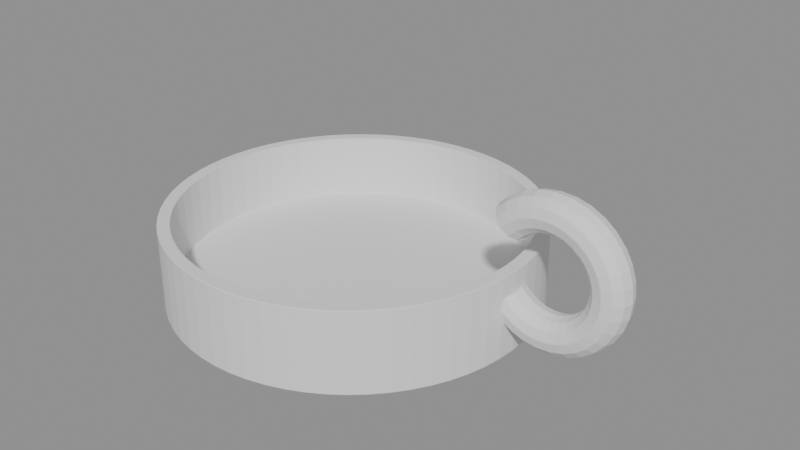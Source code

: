 # Source: model.blend  (saved by Blender 4.2.68; exported with 4.5.12 LTS)
import bpy
from mathutils import Matrix  # noqa: F401  (used for matrix-valued properties, if any)

bpy.ops.wm.read_factory_settings(use_empty=True)
scene = bpy.context.scene
scene.name = 'Scene'

# ---- meshes
me_cuerpo = bpy.data.meshes.new('cuerpo')
me_cuerpo.from_pydata([(46.57, 0.0, 16.54), (0.0, 0.0, 0.0), (45.0, 0.0, 0.0), (46.16, 2.25, 16.1), (45.0, 0.0, 20.0), (45.04, 3.897, 14.89), (42.0, 0.0, 20.0), (42.0, 0.0, 4.0), (0.0, 0.0, 4.0), (40.84, 2.25, 10.4), (40.43, 5.511e-16, 9.964), (44.78, 4.411, 0.0), (40.84, -2.25, 10.4), (44.78, 4.411, 20.0), (41.8, 4.117, 20.0), (45.04, -3.897, 14.89), (41.8, 4.117, 4.0), (46.16, -2.25, 16.1), (48.24, 0.0, 14.94), (47.88, 2.25, 14.46), (44.14, 8.779, 0.0), (46.88, 3.897, 13.15), (44.14, 8.779, 20.0), (45.52, 4.5, 11.36), (41.19, 8.194, 20.0), (41.19, 8.194, 4.0), (43.06, 13.06, 0.0), (43.06, 13.06, 20.0), (45.52, -4.5, 11.36), (40.19, 12.19, 20.0), (46.88, -3.897, 13.15), (40.19, 12.19, 4.0), (47.88, -2.25, 14.46), (49.82, 0.0, 13.97), (49.56, 2.25, 13.43), (41.57, 17.22, 0.0), (48.85, 3.897, 11.95), (41.57, 17.22, 20.0), (47.87, 4.5, 9.921), (38.8, 16.07, 20.0), (46.89, 3.897, 7.894), (38.8, 16.07, 4.0), (46.18, 2.25, 6.41), (45.91, 5.511e-16, 5.867), (39.69, 21.21, 0.0), (46.18, -2.25, 6.41), (39.69, 21.21, 20.0), (46.89, -3.897, 7.894), (37.04, 19.8, 20.0), (47.87, -4.5, 9.921), (37.04, 19.8, 4.0), (48.85, -3.897, 11.95), (49.56, -2.25, 13.43), (51.56, 0.0, 13.34), (37.42, 25.0, 0.0), (51.42, 2.25, 12.76), (51.01, 3.897, 11.16), (37.42, 25.0, 20.0), (50.46, 4.5, 8.979), (34.92, 23.33, 20.0), (49.91, 3.897, 6.797), (34.92, 23.33, 4.0), (49.51, 2.25, 5.2), (49.36, 5.511e-16, 4.616), (49.51, -2.25, 5.2), (34.79, 28.55, 0.0), (34.79, 28.55, 20.0), (49.91, -3.897, 6.797), (32.47, 26.64, 20.0), (50.46, -4.5, 8.979), (32.47, 26.64, 4.0), (51.01, -3.897, 11.16), (51.42, -2.25, 12.76), (53.4, 0.0, 13.07), (31.82, 31.82, 0.0), (53.37, 2.25, 12.47), (31.82, 31.82, 20.0), (53.3, 3.897, 10.82), (29.7, 29.7, 20.0), (53.19, 4.5, 8.577), (53.09, 3.897, 6.329), (29.7, 29.7, 4.0), (53.02, 2.25, 4.683), (52.99, 5.511e-16, 4.081), (53.02, -2.25, 4.683), (28.55, 34.79, 0.0), (53.09, -3.897, 6.329), (28.55, 34.79, 20.0), (53.19, -4.5, 8.577), (26.64, 32.47, 20.0), (53.3, -3.897, 10.82), (26.64, 32.47, 4.0), (53.37, -2.25, 12.47), (55.25, 0.0, 13.18), (55.34, 2.25, 12.58), (25.0, 37.42, 0.0), (55.6, 3.897, 10.95), (25.0, 37.42, 20.0), (23.33, 34.92, 20.0), (55.95, 4.5, 8.73), (56.3, 3.897, 6.508), (23.33, 34.92, 4.0), (56.56, 2.25, 4.881), (56.65, 5.511e-16, 4.286), (56.56, -2.25, 4.881), (21.21, 39.69, 0.0), (56.3, -3.897, 6.508), (21.21, 39.69, 20.0), (55.95, -4.5, 8.73), (19.8, 37.04, 20.0), (55.6, -3.897, 10.95), (19.8, 37.04, 4.0), (55.34, -2.25, 12.58), (57.04, 0.0, 13.65), (17.22, 41.57, 0.0), (57.25, 2.25, 13.08), (17.22, 41.57, 20.0), (57.83, 3.897, 11.54), (16.07, 38.8, 20.0), (58.62, 4.5, 9.434), (16.07, 38.8, 4.0), (59.41, 3.897, 7.327), (59.99, 2.25, 5.785), (60.2, 5.511e-16, 5.221), (13.06, 43.06, 0.0), (59.99, -2.25, 5.785), (13.06, 43.06, 20.0), (59.41, -3.897, 7.327), (12.19, 40.19, 20.0), (58.62, -4.5, 9.434), (12.19, 40.19, 4.0), (57.83, -3.897, 11.54), (57.25, -2.25, 13.08), (58.7, 0.0, 14.47), (59.02, 2.25, 13.96), (8.779, 44.14, 0.0), (59.9, 3.897, 12.56), (8.779, 44.14, 20.0), (8.194, 41.19, 20.0), (61.09, 4.5, 10.66), (8.194, 41.19, 4.0), (62.29, 3.897, 8.753), (63.16, 2.25, 7.359), (63.49, 5.511e-16, 6.848), (63.16, -2.25, 7.359), (4.411, 44.78, 0.0), (62.29, -3.897, 8.753), (4.411, 44.78, 20.0), (61.09, -4.5, 10.66), (4.117, 41.8, 20.0), (59.9, -3.897, 12.56), (4.117, 41.8, 4.0), (59.02, -2.25, 13.96), (60.16, 0.0, 15.61), (2.755e-15, 45.0, 0.0), (60.58, 2.25, 15.17), (2.755e-15, 45.0, 20.0), (61.72, 3.897, 13.98), (2.572e-15, 42.0, 20.0), (63.27, 4.5, 12.36), (64.82, 3.897, 10.73), (2.572e-15, 42.0, 4.0), (65.96, 2.25, 9.538), (66.38, 5.511e-16, 9.102), (65.96, -2.25, 9.538), (-4.411, 44.78, 0.0), (64.82, -3.897, 10.73), (-4.411, 44.78, 20.0), (63.27, -4.5, 12.36), (-4.117, 41.8, 20.0), (61.72, -3.897, 13.98), (-4.117, 41.8, 4.0), (60.58, -2.25, 15.17), (61.36, 0.0, 17.02), (-8.779, 44.14, 0.0), (61.86, 2.25, 16.67), (-8.779, 44.14, 20.0), (63.21, 3.897, 15.74), (65.06, 4.5, 14.45), (-8.194, 41.19, 20.0), (66.91, 3.897, 13.17), (-8.194, 41.19, 4.0), (68.27, 2.25, 12.23), (68.76, 5.511e-16, 11.89), (-13.06, 43.06, 0.0), (68.27, -2.25, 12.23), (66.91, -3.897, 13.17), (-13.06, 43.06, 20.0), (65.06, -4.5, 14.45), (-12.19, 40.19, 20.0), (-12.19, 40.19, 4.0), (63.21, -3.897, 15.74), (61.86, -2.25, 16.67), (62.26, 0.0, 18.64), (-17.22, 41.57, 0.0), (62.81, 2.25, 18.4), (-17.22, 41.57, 20.0), (64.33, 3.897, 17.75), (-16.07, 38.8, 20.0), (66.4, 4.5, 16.87), (-16.07, 38.8, 4.0), (68.47, 3.897, 15.98), (69.98, 2.25, 15.34), (70.54, 5.511e-16, 15.1), (69.98, -2.25, 15.34), (-21.21, 39.69, 0.0), (68.47, -3.897, 15.98), (-21.21, 39.69, 20.0), (66.4, -4.5, 16.87), (-19.8, 37.04, 20.0), (64.33, -3.897, 17.75), (-19.8, 37.04, 4.0), (62.81, -2.25, 18.4), (62.81, 0.0, 20.41), (63.4, 2.25, 20.29), (-25.0, 37.42, 0.0), (-25.0, 37.42, 20.0), (65.02, 3.897, 19.96), (-23.33, 34.92, 20.0), (67.22, 4.5, 19.5), (-23.33, 34.92, 4.0), (69.43, 3.897, 19.05), (71.04, 2.25, 18.72), (71.63, 5.511e-16, 18.6), (-28.55, 34.79, 0.0), (71.04, -2.25, 18.72), (-28.55, 34.79, 20.0), (69.43, -3.897, 19.05), (67.22, -4.5, 19.5), (-26.64, 32.47, 20.0), (-26.64, 32.47, 4.0), (65.02, -3.897, 19.96), (63.4, -2.25, 20.29), (63.0, 0.0, 22.25), (-31.82, 31.82, 0.0), (63.6, 2.25, 22.25), (65.25, 3.897, 22.25), (-31.82, 31.82, 20.0), (-29.7, 29.7, 20.0), (67.5, 4.5, 22.25), (-29.7, 29.7, 4.0), (69.75, 3.897, 22.25), (71.4, 2.25, 22.25), (72.0, 5.511e-16, 22.25), (71.4, -2.25, 22.25), (-34.79, 28.55, 0.0), (69.75, -3.897, 22.25), (-34.79, 28.55, 20.0), (67.5, -4.5, 22.25), (-32.47, 26.64, 20.0), (65.25, -3.897, 22.25), (-32.47, 26.64, 4.0), (63.6, -2.25, 22.25), (62.81, 0.0, 24.09), (63.4, 2.25, 24.21), (-37.42, 25.0, 0.0), (-37.42, 25.0, 20.0), (65.02, 3.897, 24.54), (-34.92, 23.33, 20.0), (67.22, 4.5, 25.0), (69.43, 3.897, 25.45), (-34.92, 23.33, 4.0), (71.04, 2.25, 25.78), (71.63, 5.511e-16, 25.9), (-39.69, 21.21, 0.0), (71.04, -2.25, 25.78), (-39.69, 21.21, 20.0), (69.43, -3.897, 25.45), (-37.04, 19.8, 20.0), (67.22, -4.5, 25.0), (65.02, -3.897, 24.54), (-37.04, 19.8, 4.0), (63.4, -2.25, 24.21), (62.26, 0.0, 25.86), (62.81, 2.25, 26.1), (-41.57, 17.22, 0.0), (-41.57, 17.22, 20.0), (64.33, 3.897, 26.75), (-38.8, 16.07, 20.0), (66.4, 4.5, 27.63), (68.47, 3.897, 28.52), (-38.8, 16.07, 4.0), (69.98, 2.25, 29.16), (70.54, 5.511e-16, 29.4), (-43.06, 13.06, 0.0), (69.98, -2.25, 29.16), (-43.06, 13.06, 20.0), (68.47, -3.897, 28.52), (66.4, -4.5, 27.63), (-40.19, 12.19, 20.0), (64.33, -3.897, 26.75), (-40.19, 12.19, 4.0), (62.81, -2.25, 26.1), (61.36, 0.0, 27.48), (-44.14, 8.779, 0.0), (61.86, 2.25, 27.83), (-44.14, 8.779, 20.0), (63.21, 3.897, 28.76), (65.06, 4.5, 30.05), (-41.19, 8.194, 20.0), (66.91, 3.897, 31.33), (-41.19, 8.194, 4.0), (68.27, 2.25, 32.27), (68.76, 5.511e-16, 32.61), (-44.78, 4.411, 0.0), (68.27, -2.25, 32.27), (-44.78, 4.411, 20.0), (66.91, -3.897, 31.33), (65.06, -4.5, 30.05), (-41.8, 4.117, 20.0), (63.21, -3.897, 28.76), (-41.8, 4.117, 4.0), (61.86, -2.25, 27.83), (60.16, 0.0, 28.89), (-45.0, 5.511e-15, 0.0), (60.58, 2.25, 29.33), (61.72, 3.897, 30.52), (-45.0, 5.511e-15, 20.0), (-42.0, 5.144e-15, 20.0), (63.27, 4.5, 32.14), (64.82, 3.897, 33.77), (-42.0, 5.144e-15, 4.0), (65.96, 2.25, 34.96), (66.38, 5.511e-16, 35.4), (65.96, -2.25, 34.96), (-44.78, -4.411, 0.0), (64.82, -3.897, 33.77), (-44.78, -4.411, 20.0), (63.27, -4.5, 32.14), (-41.8, -4.117, 20.0), (61.72, -3.897, 30.52), (-41.8, -4.117, 4.0), (60.58, -2.25, 29.33), (58.7, 0.0, 30.03), (59.02, 2.25, 30.54), (-44.14, -8.779, 0.0), (-44.14, -8.779, 20.0), (59.9, 3.897, 31.94), (-41.19, -8.194, 20.0), (61.09, 4.5, 33.84), (-41.19, -8.194, 4.0), (62.29, 3.897, 35.75), (63.16, 2.25, 37.14), (63.49, 5.511e-16, 37.65), (-43.06, -13.06, 0.0), (63.16, -2.25, 37.14), (-43.06, -13.06, 20.0), (62.29, -3.897, 35.75), (-40.19, -12.19, 20.0), (61.09, -4.5, 33.84), (-40.19, -12.19, 4.0), (59.9, -3.897, 31.94), (59.02, -2.25, 30.54), (57.04, 0.0, 30.85), (-41.57, -17.22, 0.0), (57.25, 2.25, 31.42), (-41.57, -17.22, 20.0), (57.83, 3.897, 32.96), (-38.8, -16.07, 20.0), (58.62, 4.5, 35.07), (-38.8, -16.07, 4.0), (59.41, 3.897, 37.17), (59.99, 2.25, 38.71), (60.2, 5.511e-16, 39.28), (59.99, -2.25, 38.71), (-39.69, -21.21, 0.0), (59.41, -3.897, 37.17), (-39.69, -21.21, 20.0), (58.62, -4.5, 35.07), (-37.04, -19.8, 20.0), (-37.04, -19.8, 4.0), (57.83, -3.897, 32.96), (57.25, -2.25, 31.42), (55.25, 0.0, 31.32), (55.34, 2.25, 31.92), (-37.42, -25.0, 0.0), (-37.42, -25.0, 20.0), (55.6, 3.897, 33.55), (55.95, 4.5, 35.77), (-34.92, -23.33, 20.0), (56.3, 3.897, 37.99), (-34.92, -23.33, 4.0), (56.56, 2.25, 39.62), (56.65, 5.511e-16, 40.21), (-34.79, -28.55, 0.0), (56.56, -2.25, 39.62), (-34.79, -28.55, 20.0), (56.3, -3.897, 37.99), (55.95, -4.5, 35.77), (-32.47, -26.64, 20.0), (-32.47, -26.64, 4.0), (55.6, -3.897, 33.55), (55.34, -2.25, 31.92), (53.4, 0.0, 31.43), (-31.82, -31.82, 0.0), (53.37, 2.25, 32.03), (-31.82, -31.82, 20.0), (53.3, 3.897, 33.68), (-29.7, -29.7, 20.0), (53.19, 4.5, 35.92), (-29.7, -29.7, 4.0), (53.09, 3.897, 38.17), (53.02, 2.25, 39.82), (52.99, 5.511e-16, 40.42), (-28.55, -34.79, 0.0), (53.02, -2.25, 39.82), (-28.55, -34.79, 20.0), (53.09, -3.897, 38.17), (-26.64, -32.47, 20.0), (53.19, -4.5, 35.92), (-26.64, -32.47, 4.0), (53.3, -3.897, 33.68), (53.37, -2.25, 32.03), (51.56, 0.0, 31.16), (51.42, 2.25, 31.74), (-25.0, -37.42, 0.0), (51.01, 3.897, 33.34), (-25.0, -37.42, 20.0), (50.46, 4.5, 35.52), (-23.33, -34.92, 20.0), (49.91, 3.897, 37.7), (-23.33, -34.92, 4.0), (49.51, 2.25, 39.3), (49.36, 5.511e-16, 39.88), (49.51, -2.25, 39.3), (-21.21, -39.69, 0.0), (-21.21, -39.69, 20.0), (49.91, -3.897, 37.7), (50.46, -4.5, 35.52), (-19.8, -37.04, 20.0), (51.01, -3.897, 33.34), (-19.8, -37.04, 4.0), (51.42, -2.25, 31.74), (49.82, 0.0, 30.53), (-17.22, -41.57, 0.0), (49.56, 2.25, 31.07), (-17.22, -41.57, 20.0), (48.85, 3.897, 32.55), (-16.07, -38.8, 20.0), (47.87, 4.5, 34.58), (46.89, 3.897, 36.61), (-16.07, -38.8, 4.0), (46.18, 2.25, 38.09), (45.91, 5.511e-16, 38.63), (46.18, -2.25, 38.09), (-13.06, -43.06, 0.0), (46.89, -3.897, 36.61), (-13.06, -43.06, 20.0), (47.87, -4.5, 34.58), (-12.19, -40.19, 20.0), (48.85, -3.897, 32.55), (-12.19, -40.19, 4.0), (49.56, -2.25, 31.07), (48.24, 0.0, 29.56), (47.88, 2.25, 30.04), (-8.779, -44.14, 0.0), (-8.779, -44.14, 20.0), (46.88, 3.897, 31.35), (-8.194, -41.19, 20.0), (45.52, 4.5, 33.14), (-8.194, -41.19, 4.0), (44.15, 3.897, 34.93), (43.15, 2.25, 36.24), (42.79, 5.511e-16, 36.71), (-4.411, -44.78, 0.0), (43.15, -2.25, 36.24), (44.15, -3.897, 34.93), (-4.411, -44.78, 20.0), (45.52, -4.5, 33.14), (-4.117, -41.8, 20.0), (46.88, -3.897, 31.35), (-4.117, -41.8, 4.0), (47.88, -2.25, 30.04), (46.57, 0.0, 27.96), (46.16, 2.25, 28.4), (-8.266e-15, -45.0, 0.0), (-8.266e-15, -45.0, 20.0), (45.04, 3.897, 29.61), (-7.715e-15, -42.0, 20.0), (43.5, 4.5, 31.25), (-7.715e-15, -42.0, 4.0), (41.96, 3.897, 32.89), (40.84, 2.25, 34.1), (40.43, 5.511e-16, 34.54), (4.411, -44.78, 0.0), (40.84, -2.25, 34.1), (4.411, -44.78, 20.0), (41.96, -3.897, 32.89), (4.117, -41.8, 20.0), (43.5, -4.5, 31.25), (4.117, -41.8, 4.0), (45.04, -3.897, 29.61), (46.16, -2.25, 28.4), (43.5, 0.0, 31.25), (8.779, -44.14, 0.0), (8.779, -44.14, 20.0), (8.194, -41.19, 20.0), (8.194, -41.19, 4.0), (13.06, -43.06, 0.0), (13.06, -43.06, 20.0), (12.19, -40.19, 20.0), (12.19, -40.19, 4.0), (17.22, -41.57, 0.0), (17.22, -41.57, 20.0), (16.07, -38.8, 20.0), (16.07, -38.8, 4.0), (21.21, -39.69, 0.0), (21.21, -39.69, 20.0), (19.8, -37.04, 20.0), (19.8, -37.04, 4.0), (25.0, -37.42, 0.0), (25.0, -37.42, 20.0), (23.33, -34.92, 20.0), (23.33, -34.92, 4.0), (28.55, -34.79, 0.0), (28.55, -34.79, 20.0), (26.64, -32.47, 20.0), (26.64, -32.47, 4.0), (31.82, -31.82, 0.0), (31.82, -31.82, 20.0), (29.7, -29.7, 20.0), (29.7, -29.7, 4.0), (34.79, -28.55, 0.0), (34.79, -28.55, 20.0), (32.47, -26.64, 20.0), (32.47, -26.64, 4.0), (37.42, -25.0, 0.0), (37.42, -25.0, 20.0), (34.92, -23.33, 20.0), (34.92, -23.33, 4.0), (39.69, -21.21, 0.0), (39.69, -21.21, 20.0), (37.04, -19.8, 20.0), (37.04, -19.8, 4.0), (41.57, -17.22, 0.0), (41.57, -17.22, 20.0), (38.8, -16.07, 20.0), (38.8, -16.07, 4.0), (43.06, -13.06, 0.0), (43.06, -13.06, 20.0), (40.19, -12.19, 20.0), (40.19, -12.19, 4.0), (44.14, -8.779, 0.0), (44.14, -8.779, 20.0), (41.19, -8.194, 20.0), (41.19, -8.194, 4.0), (44.78, -4.411, 0.0), (44.78, -4.411, 20.0), (41.8, -4.117, 20.0), (41.8, -4.117, 4.0), (44.89, 2.25, 7.199), (44.79, 4.181, 10.42), (44.81, 3.897, 9.171), (44.78, 4.411, 11.6), (44.78, 4.411, 12.51), (44.8, 3.989, 14.64), (44.83, 3.381, 14.68), (45.0, 0.0, 6.428), (45.0, 5.511e-16, 6.428), (44.94, 1.217, 14.79), (45.0, 0.0, 14.85), (41.82, 3.687, 11.45), (42.0, 0.0, 8.512), (42.0, 5.511e-16, 8.512), (42.0, 0.0, 11.65), (42.0, 2.688e-16, 11.65), (41.89, 2.25, 9.432), (41.94, 1.322, 11.58), (44.77, 4.5, 12.06), (44.78, -4.411, 11.59), (44.77, -4.5, 12.06), (44.78, -4.411, 12.5), (44.89, -2.25, 7.199), (44.79, -4.181, 10.42), (44.94, -1.217, 14.79), (44.81, -3.897, 9.171), (44.83, -3.381, 14.68), (44.8, -3.989, 14.64), (41.94, -1.322, 11.58), (41.82, -3.687, 11.45), (41.89, -2.25, 9.432)], [], [(11, 2, 1), (554, 13, 4, 560, 559, 556, 555), (557, 2, 11, 553, 551, 552, 550, 558), (4, 13, 14, 6), (565, 564, 6, 14, 16, 7, 562, 563, 566, 561, 567), (16, 8, 7), (20, 11, 1), (553, 11, 20, 22, 13, 554, 568), (13, 22, 24, 14), (14, 24, 25, 16), (25, 8, 16), (26, 20, 1), (20, 26, 27, 22), (22, 27, 29, 24), (24, 29, 31, 25), (31, 8, 25), (35, 26, 1), (26, 35, 37, 27), (27, 37, 39, 29), (29, 39, 41, 31), (41, 8, 31), (44, 35, 1), (35, 44, 46, 37), (37, 46, 48, 39), (39, 48, 50, 41), (50, 8, 41), (54, 44, 1), (44, 54, 57, 46), (46, 57, 59, 48), (48, 59, 61, 50), (61, 8, 50), (65, 54, 1), (54, 65, 66, 57), (57, 66, 68, 59), (59, 68, 70, 61), (70, 8, 61), (74, 65, 1), (65, 74, 76, 66), (66, 76, 78, 68), (68, 78, 81, 70), (81, 8, 70), (85, 74, 1), (74, 85, 87, 76), (76, 87, 89, 78), (78, 89, 91, 81), (91, 8, 81), (95, 85, 1), (85, 95, 97, 87), (87, 97, 98, 89), (89, 98, 101, 91), (101, 8, 91), (105, 95, 1), (95, 105, 107, 97), (97, 107, 109, 98), (98, 109, 111, 101), (111, 8, 101), (114, 105, 1), (105, 114, 116, 107), (107, 116, 118, 109), (109, 118, 120, 111), (120, 8, 111), (124, 114, 1), (114, 124, 126, 116), (116, 126, 128, 118), (118, 128, 130, 120), (130, 8, 120), (135, 124, 1), (124, 135, 137, 126), (126, 137, 138, 128), (128, 138, 140, 130), (140, 8, 130), (145, 135, 1), (135, 145, 147, 137), (137, 147, 149, 138), (138, 149, 151, 140), (151, 8, 140), (154, 145, 1), (145, 154, 156, 147), (147, 156, 158, 149), (149, 158, 161, 151), (161, 8, 151), (165, 154, 1), (154, 165, 167, 156), (156, 167, 169, 158), (158, 169, 171, 161), (171, 8, 161), (165, 1, 174), (165, 174, 176, 167), (167, 176, 179, 169), (169, 179, 181, 171), (171, 181, 8), (174, 1, 184), (174, 184, 187, 176), (176, 187, 189, 179), (179, 189, 190, 181), (181, 190, 8), (184, 1, 194), (184, 194, 196, 187), (187, 196, 198, 189), (189, 198, 200, 190), (190, 200, 8), (194, 1, 205), (194, 205, 207, 196), (196, 207, 209, 198), (198, 209, 211, 200), (200, 211, 8), (205, 1, 215), (205, 215, 216, 207), (207, 216, 218, 209), (209, 218, 220, 211), (211, 220, 8), (215, 1, 224), (215, 224, 226, 216), (216, 226, 229, 218), (218, 229, 230, 220), (220, 230, 8), (224, 1, 234), (224, 234, 237, 226), (226, 237, 238, 229), (229, 238, 240, 230), (230, 240, 8), (234, 1, 245), (234, 245, 247, 237), (237, 247, 249, 238), (238, 249, 251, 240), (240, 251, 8), (245, 1, 255), (245, 255, 256, 247), (247, 256, 258, 249), (249, 258, 261, 251), (251, 261, 8), (255, 1, 264), (255, 264, 266, 256), (256, 266, 268, 258), (258, 268, 271, 261), (261, 271, 8), (264, 1, 275), (264, 275, 276, 266), (266, 276, 278, 268), (268, 278, 281, 271), (271, 281, 8), (275, 1, 284), (275, 284, 286, 276), (276, 286, 289, 278), (278, 289, 291, 281), (281, 291, 8), (284, 1, 294), (284, 294, 296, 286), (286, 296, 299, 289), (289, 299, 301, 291), (291, 301, 8), (294, 1, 304), (294, 304, 306, 296), (296, 306, 309, 299), (299, 309, 311, 301), (301, 311, 8), (304, 1, 314), (304, 314, 317, 306), (306, 317, 318, 309), (309, 318, 321, 311), (311, 321, 8), (314, 1, 325), (314, 325, 327, 317), (317, 327, 329, 318), (318, 329, 331, 321), (321, 331, 8), (325, 1, 335), (325, 335, 336, 327), (327, 336, 338, 329), (329, 338, 340, 331), (331, 340, 8), (335, 1, 344), (335, 344, 346, 336), (336, 346, 348, 338), (338, 348, 350, 340), (340, 350, 8), (344, 1, 354), (344, 354, 356, 346), (346, 356, 358, 348), (348, 358, 360, 350), (350, 360, 8), (354, 1, 365), (354, 365, 367, 356), (356, 367, 369, 358), (358, 369, 370, 360), (360, 370, 8), (365, 1, 375), (365, 375, 376, 367), (367, 376, 379, 369), (369, 379, 381, 370), (370, 381, 8), (375, 1, 384), (375, 384, 386, 376), (376, 386, 389, 379), (379, 389, 390, 381), (381, 390, 8), (384, 1, 394), (384, 394, 396, 386), (386, 396, 398, 389), (389, 398, 400, 390), (390, 400, 8), (394, 1, 404), (394, 404, 406, 396), (396, 406, 408, 398), (398, 408, 410, 400), (400, 410, 8), (404, 1, 415), (404, 415, 417, 406), (406, 417, 419, 408), (408, 419, 421, 410), (410, 421, 8), (415, 1, 425), (415, 425, 426, 417), (417, 426, 429, 419), (419, 429, 431, 421), (421, 431, 8), (425, 1, 434), (425, 434, 436, 426), (426, 436, 438, 429), (429, 438, 441, 431), (431, 441, 8), (434, 1, 445), (434, 445, 447, 436), (436, 447, 449, 438), (438, 449, 451, 441), (441, 451, 8), (445, 1, 455), (445, 455, 456, 447), (447, 456, 458, 449), (449, 458, 460, 451), (451, 460, 8), (455, 1, 464), (455, 464, 467, 456), (456, 467, 469, 458), (458, 469, 471, 460), (460, 471, 8), (464, 1, 475), (464, 475, 476, 467), (467, 476, 478, 469), (469, 478, 480, 471), (471, 480, 8), (1, 484, 475), (475, 484, 486, 476), (476, 486, 488, 478), (478, 488, 490, 480), (8, 480, 490), (1, 494, 484), (484, 494, 495, 486), (486, 495, 496, 488), (488, 496, 497, 490), (8, 490, 497), (1, 498, 494), (494, 498, 499, 495), (495, 499, 500, 496), (496, 500, 501, 497), (8, 497, 501), (1, 502, 498), (498, 502, 503, 499), (499, 503, 504, 500), (500, 504, 505, 501), (8, 501, 505), (1, 506, 502), (502, 506, 507, 503), (503, 507, 508, 504), (504, 508, 509, 505), (8, 505, 509), (1, 510, 506), (506, 510, 511, 507), (507, 511, 512, 508), (508, 512, 513, 509), (8, 509, 513), (1, 514, 510), (510, 514, 515, 511), (511, 515, 516, 512), (512, 516, 517, 513), (8, 513, 517), (1, 518, 514), (514, 518, 519, 515), (515, 519, 520, 516), (516, 520, 521, 517), (8, 517, 521), (1, 522, 518), (518, 522, 523, 519), (519, 523, 524, 520), (520, 524, 525, 521), (8, 521, 525), (1, 526, 522), (522, 526, 527, 523), (523, 527, 528, 524), (524, 528, 529, 525), (8, 525, 529), (1, 530, 526), (526, 530, 531, 527), (527, 531, 532, 528), (528, 532, 533, 529), (8, 529, 533), (1, 534, 530), (530, 534, 535, 531), (531, 535, 536, 532), (532, 536, 537, 533), (8, 533, 537), (1, 538, 534), (534, 538, 539, 535), (535, 539, 540, 536), (536, 540, 541, 537), (8, 537, 541), (1, 542, 538), (538, 542, 543, 539), (539, 543, 544, 540), (540, 544, 545, 541), (8, 541, 545), (1, 546, 542), (571, 547, 543, 542, 546, 569, 570), (543, 547, 548, 544), (544, 548, 549, 545), (8, 545, 549), (1, 2, 546), (560, 4, 547, 571, 577, 576, 574), (569, 546, 2, 557, 572, 575, 573), (547, 4, 6, 548), (562, 7, 549, 548, 6, 564, 578, 579, 580), (8, 549, 7), (0, 18, 19, 3), (3, 19, 21, 5), (5, 21, 23, 568, 554, 555), (553, 568, 23, 551), (566, 9, 561), (563, 10, 9, 566), (12, 10, 563, 562, 580), (579, 12, 580), (573, 28, 570, 569), (571, 570, 28, 30, 15, 577), (15, 30, 32, 17), (17, 32, 18, 0), (18, 33, 34, 19), (19, 34, 36, 21), (21, 36, 38, 23), (552, 551, 23, 38, 40), (552, 40, 42, 550), (550, 42, 43, 558), (557, 558, 43, 45, 572), (572, 45, 47, 575), (575, 47, 49, 28, 573), (28, 49, 51, 30), (30, 51, 52, 32), (32, 52, 33, 18), (33, 53, 55, 34), (34, 55, 56, 36), (36, 56, 58, 38), (38, 58, 60, 40), (40, 60, 62, 42), (42, 62, 63, 43), (43, 63, 64, 45), (45, 64, 67, 47), (47, 67, 69, 49), (49, 69, 71, 51), (51, 71, 72, 52), (52, 72, 53, 33), (53, 73, 75, 55), (55, 75, 77, 56), (56, 77, 79, 58), (58, 79, 80, 60), (60, 80, 82, 62), (62, 82, 83, 63), (63, 83, 84, 64), (64, 84, 86, 67), (67, 86, 88, 69), (69, 88, 90, 71), (71, 90, 92, 72), (72, 92, 73, 53), (73, 93, 94, 75), (75, 94, 96, 77), (77, 96, 99, 79), (79, 99, 100, 80), (80, 100, 102, 82), (82, 102, 103, 83), (83, 103, 104, 84), (84, 104, 106, 86), (86, 106, 108, 88), (88, 108, 110, 90), (90, 110, 112, 92), (92, 112, 93, 73), (93, 113, 115, 94), (94, 115, 117, 96), (96, 117, 119, 99), (99, 119, 121, 100), (100, 121, 122, 102), (102, 122, 123, 103), (103, 123, 125, 104), (104, 125, 127, 106), (106, 127, 129, 108), (108, 129, 131, 110), (110, 131, 132, 112), (112, 132, 113, 93), (113, 133, 134, 115), (115, 134, 136, 117), (117, 136, 139, 119), (119, 139, 141, 121), (121, 141, 142, 122), (122, 142, 143, 123), (123, 143, 144, 125), (125, 144, 146, 127), (127, 146, 148, 129), (129, 148, 150, 131), (131, 150, 152, 132), (132, 152, 133, 113), (133, 153, 155, 134), (134, 155, 157, 136), (136, 157, 159, 139), (139, 159, 160, 141), (141, 160, 162, 142), (142, 162, 163, 143), (143, 163, 164, 144), (144, 164, 166, 146), (146, 166, 168, 148), (148, 168, 170, 150), (150, 170, 172, 152), (152, 172, 153, 133), (153, 173, 175, 155), (155, 175, 177, 157), (157, 177, 178, 159), (159, 178, 180, 160), (160, 180, 182, 162), (162, 182, 183, 163), (163, 183, 185, 164), (164, 185, 186, 166), (166, 186, 188, 168), (168, 188, 191, 170), (170, 191, 192, 172), (172, 192, 173, 153), (173, 193, 195, 175), (175, 195, 197, 177), (177, 197, 199, 178), (178, 199, 201, 180), (180, 201, 202, 182), (182, 202, 203, 183), (183, 203, 204, 185), (185, 204, 206, 186), (186, 206, 208, 188), (188, 208, 210, 191), (191, 210, 212, 192), (192, 212, 193, 173), (193, 213, 214, 195), (195, 214, 217, 197), (197, 217, 219, 199), (199, 219, 221, 201), (201, 221, 222, 202), (202, 222, 223, 203), (203, 223, 225, 204), (204, 225, 227, 206), (206, 227, 228, 208), (208, 228, 231, 210), (210, 231, 232, 212), (212, 232, 213, 193), (213, 233, 235, 214), (214, 235, 236, 217), (217, 236, 239, 219), (219, 239, 241, 221), (221, 241, 242, 222), (222, 242, 243, 223), (223, 243, 244, 225), (225, 244, 246, 227), (227, 246, 248, 228), (228, 248, 250, 231), (231, 250, 252, 232), (232, 252, 233, 213), (233, 253, 254, 235), (235, 254, 257, 236), (236, 257, 259, 239), (239, 259, 260, 241), (241, 260, 262, 242), (242, 262, 263, 243), (243, 263, 265, 244), (244, 265, 267, 246), (246, 267, 269, 248), (248, 269, 270, 250), (250, 270, 272, 252), (252, 272, 253, 233), (253, 273, 274, 254), (254, 274, 277, 257), (257, 277, 279, 259), (259, 279, 280, 260), (260, 280, 282, 262), (262, 282, 283, 263), (263, 283, 285, 265), (265, 285, 287, 267), (267, 287, 288, 269), (269, 288, 290, 270), (270, 290, 292, 272), (272, 292, 273, 253), (273, 293, 295, 274), (274, 295, 297, 277), (277, 297, 298, 279), (279, 298, 300, 280), (280, 300, 302, 282), (282, 302, 303, 283), (283, 303, 305, 285), (285, 305, 307, 287), (287, 307, 308, 288), (288, 308, 310, 290), (290, 310, 312, 292), (292, 312, 293, 273), (293, 313, 315, 295), (295, 315, 316, 297), (297, 316, 319, 298), (298, 319, 320, 300), (300, 320, 322, 302), (302, 322, 323, 303), (303, 323, 324, 305), (305, 324, 326, 307), (307, 326, 328, 308), (308, 328, 330, 310), (310, 330, 332, 312), (312, 332, 313, 293), (313, 333, 334, 315), (315, 334, 337, 316), (316, 337, 339, 319), (319, 339, 341, 320), (320, 341, 342, 322), (322, 342, 343, 323), (323, 343, 345, 324), (324, 345, 347, 326), (326, 347, 349, 328), (328, 349, 351, 330), (330, 351, 352, 332), (332, 352, 333, 313), (333, 353, 355, 334), (334, 355, 357, 337), (337, 357, 359, 339), (339, 359, 361, 341), (341, 361, 362, 342), (342, 362, 363, 343), (343, 363, 364, 345), (345, 364, 366, 347), (347, 366, 368, 349), (349, 368, 371, 351), (351, 371, 372, 352), (352, 372, 353, 333), (353, 373, 374, 355), (355, 374, 377, 357), (357, 377, 378, 359), (359, 378, 380, 361), (361, 380, 382, 362), (362, 382, 383, 363), (363, 383, 385, 364), (364, 385, 387, 366), (366, 387, 388, 368), (368, 388, 391, 371), (371, 391, 392, 372), (372, 392, 373, 353), (373, 393, 395, 374), (374, 395, 397, 377), (377, 397, 399, 378), (378, 399, 401, 380), (380, 401, 402, 382), (382, 402, 403, 383), (383, 403, 405, 385), (385, 405, 407, 387), (387, 407, 409, 388), (388, 409, 411, 391), (391, 411, 412, 392), (392, 412, 393, 373), (393, 413, 414, 395), (395, 414, 416, 397), (397, 416, 418, 399), (399, 418, 420, 401), (401, 420, 422, 402), (402, 422, 423, 403), (403, 423, 424, 405), (405, 424, 427, 407), (407, 427, 428, 409), (409, 428, 430, 411), (411, 430, 432, 412), (412, 432, 413, 393), (413, 433, 435, 414), (414, 435, 437, 416), (416, 437, 439, 418), (418, 439, 440, 420), (420, 440, 442, 422), (422, 442, 443, 423), (423, 443, 444, 424), (424, 444, 446, 427), (427, 446, 448, 428), (428, 448, 450, 430), (430, 450, 452, 432), (432, 452, 433, 413), (433, 453, 454, 435), (435, 454, 457, 437), (437, 457, 459, 439), (439, 459, 461, 440), (440, 461, 462, 442), (442, 462, 463, 443), (443, 463, 465, 444), (444, 465, 466, 446), (446, 466, 468, 448), (448, 468, 470, 450), (450, 470, 472, 452), (452, 472, 453, 433), (453, 473, 474, 454), (454, 474, 477, 457), (457, 477, 479, 459), (459, 479, 481, 461), (461, 481, 482, 462), (462, 482, 483, 463), (463, 483, 485, 465), (465, 485, 487, 466), (466, 487, 489, 468), (468, 489, 491, 470), (470, 491, 492, 472), (472, 492, 473, 453), (0, 560, 559, 3), (493, 473, 474), (556, 5, 3, 559), (493, 474, 477), (555, 5, 556), (493, 477, 479), (493, 479, 481), (567, 9, 561), (493, 481, 482), (10, 9, 567, 565), (493, 482, 483), (578, 12, 10, 565, 564), (493, 483, 485), (579, 12, 578), (493, 485, 487), (493, 487, 489), (576, 15, 577), (493, 489, 491), (574, 17, 15, 576), (493, 491, 492), (560, 0, 17, 574), (493, 492, 473)])
me_cuerpo.update()

# ---- objects
ob_cuerpo = bpy.data.objects.new('cuerpo', me_cuerpo)

# ---- transforms, parenting, visibility, modifiers, constraints
ob_cuerpo.location = (0.0, 0.0, 0.0)
_m = ob_cuerpo.modifiers.new('filete', 'BEVEL')
_m.width = 1.0
_m.width_pct = 1.0
_m.segments = 2

# ---- collection membership
scene.collection.objects.link(ob_cuerpo)

# ---- scene / render settings (as saved in the file)
scene.frame_start = 1; scene.frame_end = 250; scene.frame_set(1)
scene.render.engine = 'BLENDER_EEVEE_NEXT'
bpy.context.view_layer.update()

# ---- added for rendering (the .blend has no active camera and no usable light): camera, sun + grey world if the file has none
cam_auto = bpy.data.cameras.new('AutoCamera')
cam_auto.lens = 50.0
cam_auto.sensor_width = 36.0
cam_auto.clip_end = 2485.08
ob_auto_camera = bpy.data.objects.new('AutoCamera', cam_auto)
scene.collection.objects.link(ob_auto_camera)
ob_auto_camera.location = (155.101, -169.921, 133.49)
ob_auto_camera.rotation_euler = (1.09748, -7.21219e-08, 0.694738)
scene.camera = ob_auto_camera
light_auto_sun = bpy.data.lights.new('AutoSun', 'SUN')
light_auto_sun.energy = 3.0
light_auto_sun.angle = 0.0523599
ob_auto_sun = bpy.data.objects.new('AutoSun', light_auto_sun)
scene.collection.objects.link(ob_auto_sun)
ob_auto_sun.rotation_euler = (0.872665, 0.174533, 0.523599)
if scene.world is None:
    world_auto = bpy.data.worlds.new('AutoWorld')
    world_auto.color = (0.3, 0.3, 0.3)
    scene.world = world_auto
bpy.context.view_layer.update()
